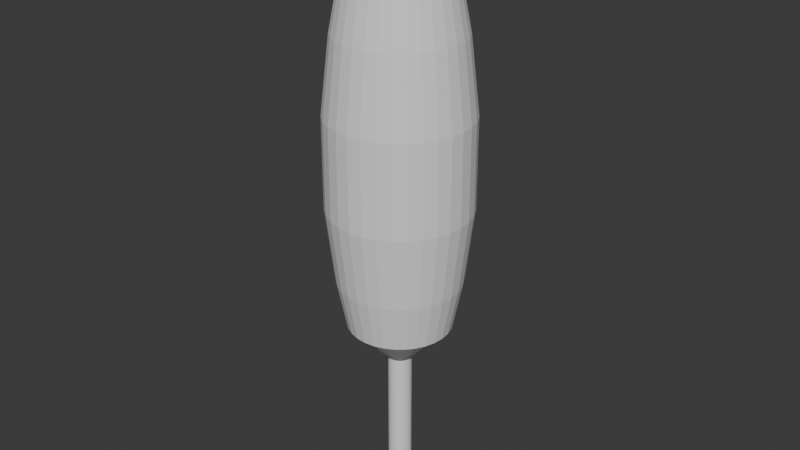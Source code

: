 # Source: dick_bat.blend  (saved by Blender 4.4.32; exported with 4.5.12 LTS)
import bpy
from mathutils import Matrix  # noqa: F401  (used for matrix-valued properties, if any)

bpy.ops.wm.read_factory_settings(use_empty=True)
scene = bpy.context.scene
scene.name = 'Scene'

# ---- collections
col_collection = bpy.data.collections.new('Collection'); scene.collection.children.link(col_collection)

# ---- world
world_world = bpy.data.worlds.new('World'); scene.world = world_world
world_world.use_nodes = True; world_world.node_tree.nodes.clear()
_N = world_world.node_tree.nodes; _L = world_world.node_tree.links
n0 = _N.new('ShaderNodeOutputWorld'); n0.name = 'World Output'; n0.location = (300, 300)
n1 = _N.new('ShaderNodeBackground'); n1.name = 'Background'; n1.location = (10, 300)
n1.inputs[0].default_value = (0.05088, 0.05088, 0.05088, 1.0)
_L.new(n1.outputs[0], n0.inputs[0])
n0.is_active_output = True
world_world.color = (0.05088, 0.05088, 0.05088)
world_world.sun_shadow_jitter_overblur = 0.0

# ---- meshes
me_cylinder = bpy.data.meshes.new('Cylinder')
me_cylinder.from_pydata([(9.867e-09, 0.185, -0.185), (-2.156e-08, 0.8153, 2.928), (0.03609, 0.1815, -0.185), (0.1591, 0.7996, 2.928), (0.0708, 0.1709, -0.185), (0.312, 0.7532, 2.928), (0.1028, 0.1538, -0.185), (0.4529, 0.6779, 2.928), (0.1308, 0.1308, -0.185), (0.5765, 0.5765, 2.928), (0.1538, 0.1028, -0.185), (0.6779, 0.4529, 2.928), (0.1709, 0.0708, -0.185), (0.7532, 0.312, 2.928), (0.1815, 0.03609, -0.185), (0.7996, 0.1591, 2.928), (0.185, 1.518e-09, -0.185), (0.8153, 6.689e-09, 2.928), (0.1815, -0.03609, -0.185), (0.7996, -0.1591, 2.928), (0.1709, -0.0708, -0.185), (0.7532, -0.312, 2.928), (0.1538, -0.1028, -0.185), (0.6779, -0.4529, 2.928), (0.1308, -0.1308, -0.185), (0.5765, -0.5765, 2.928), (0.1028, -0.1538, -0.185), (0.4529, -0.6779, 2.928), (0.0708, -0.1709, -0.185), (0.312, -0.7532, 2.928), (0.03609, -0.1815, -0.185), (0.1591, -0.7996, 2.928), (9.867e-09, -0.185, -0.185), (-2.156e-08, -0.8153, 2.928), (-0.03609, -0.1815, -0.185), (-0.1591, -0.7996, 2.928), (-0.0708, -0.1709, -0.185), (-0.312, -0.7532, 2.928), (-0.1028, -0.1538, -0.185), (-0.4529, -0.6779, 2.928), (-0.1308, -0.1308, -0.185), (-0.5765, -0.5765, 2.928), (-0.1538, -0.1028, -0.185), (-0.6779, -0.4529, 2.928), (-0.1709, -0.0708, -0.185), (-0.7532, -0.312, 2.928), (-0.1815, -0.03609, -0.185), (-0.7996, -0.1591, 2.928), (-0.185, 1.518e-09, -0.185), (-0.8153, 6.689e-09, 2.928), (-0.1815, 0.03609, -0.185), (-0.7996, 0.1591, 2.928), (-0.1709, 0.0708, -0.185), (-0.7532, 0.312, 2.928), (-0.1538, 0.1028, -0.185), (-0.6779, 0.4529, 2.928), (-0.1308, 0.1308, -0.185), (-0.5765, 0.5765, 2.928), (-0.1028, 0.1538, -0.185), (-0.4529, 0.6779, 2.928), (-0.0708, 0.1709, -0.185), (-0.312, 0.7532, 2.928), (-0.03609, 0.1815, -0.185), (-0.1591, 0.7996, 2.928), (9.867e-09, 0.185, 0.4377), (9.867e-09, 0.185, 1.06), (9.867e-09, 0.185, 1.683), (9.867e-09, 0.185, 2.306), (0.03609, 0.1815, 2.306), (0.03609, 0.1815, 1.683), (0.03609, 0.1815, 1.06), (0.03609, 0.1815, 0.4377), (0.0708, 0.1709, 2.306), (0.0708, 0.1709, 1.683), (0.0708, 0.1709, 1.06), (0.0708, 0.1709, 0.4377), (0.1028, 0.1538, 2.306), (0.1028, 0.1538, 1.683), (0.1028, 0.1538, 1.06), (0.1028, 0.1538, 0.4377), (0.1308, 0.1308, 2.306), (0.1308, 0.1308, 1.683), (0.1308, 0.1308, 1.06), (0.1308, 0.1308, 0.4377), (0.1538, 0.1028, 2.306), (0.1538, 0.1028, 1.683), (0.1538, 0.1028, 1.06), (0.1538, 0.1028, 0.4377), (0.1709, 0.0708, 2.306), (0.1709, 0.0708, 1.683), (0.1709, 0.0708, 1.06), (0.1709, 0.0708, 0.4377), (0.1815, 0.03609, 2.306), (0.1815, 0.03609, 1.683), (0.1815, 0.03609, 1.06), (0.1815, 0.03609, 0.4377), (0.185, 1.518e-09, 2.306), (0.185, 1.518e-09, 1.683), (0.185, 1.518e-09, 1.06), (0.185, 1.518e-09, 0.4377), (0.1815, -0.03609, 2.306), (0.1815, -0.03609, 1.683), (0.1815, -0.03609, 1.06), (0.1815, -0.03609, 0.4377), (0.1709, -0.0708, 2.306), (0.1709, -0.0708, 1.683), (0.1709, -0.0708, 1.06), (0.1709, -0.0708, 0.4377), (0.1538, -0.1028, 2.306), (0.1538, -0.1028, 1.683), (0.1538, -0.1028, 1.06), (0.1538, -0.1028, 0.4377), (0.1308, -0.1308, 2.306), (0.1308, -0.1308, 1.683), (0.1308, -0.1308, 1.06), (0.1308, -0.1308, 0.4377), (0.1028, -0.1538, 2.306), (0.1028, -0.1538, 1.683), (0.1028, -0.1538, 1.06), (0.1028, -0.1538, 0.4377), (0.0708, -0.1709, 2.306), (0.0708, -0.1709, 1.683), (0.0708, -0.1709, 1.06), (0.0708, -0.1709, 0.4377), (0.03609, -0.1815, 2.306), (0.03609, -0.1815, 1.683), (0.03609, -0.1815, 1.06), (0.03609, -0.1815, 0.4377), (9.867e-09, -0.185, 2.306), (9.867e-09, -0.185, 1.683), (9.867e-09, -0.185, 1.06), (9.867e-09, -0.185, 0.4377), (-0.03609, -0.1815, 2.306), (-0.03609, -0.1815, 1.683), (-0.03609, -0.1815, 1.06), (-0.03609, -0.1815, 0.4377), (-0.0708, -0.1709, 2.306), (-0.0708, -0.1709, 1.683), (-0.0708, -0.1709, 1.06), (-0.0708, -0.1709, 0.4377), (-0.1028, -0.1538, 2.306), (-0.1028, -0.1538, 1.683), (-0.1028, -0.1538, 1.06), (-0.1028, -0.1538, 0.4377), (-0.1308, -0.1308, 2.306), (-0.1308, -0.1308, 1.683), (-0.1308, -0.1308, 1.06), (-0.1308, -0.1308, 0.4377), (-0.1538, -0.1028, 2.306), (-0.1538, -0.1028, 1.683), (-0.1538, -0.1028, 1.06), (-0.1538, -0.1028, 0.4377), (-0.1709, -0.0708, 2.306), (-0.1709, -0.0708, 1.683), (-0.1709, -0.0708, 1.06), (-0.1709, -0.0708, 0.4377), (-0.1815, -0.03609, 2.306), (-0.1815, -0.03609, 1.683), (-0.1815, -0.03609, 1.06), (-0.1815, -0.03609, 0.4377), (-0.185, 1.518e-09, 2.306), (-0.185, 1.518e-09, 1.683), (-0.185, 1.518e-09, 1.06), (-0.185, 1.518e-09, 0.4377), (-0.1815, 0.03609, 2.306), (-0.1815, 0.03609, 1.683), (-0.1815, 0.03609, 1.06), (-0.1815, 0.03609, 0.4377), (-0.1709, 0.0708, 2.306), (-0.1709, 0.0708, 1.683), (-0.1709, 0.0708, 1.06), (-0.1709, 0.0708, 0.4377), (-0.1538, 0.1028, 2.306), (-0.1538, 0.1028, 1.683), (-0.1538, 0.1028, 1.06), (-0.1538, 0.1028, 0.4377), (-0.1308, 0.1308, 2.306), (-0.1308, 0.1308, 1.683), (-0.1308, 0.1308, 1.06), (-0.1308, 0.1308, 0.4377), (-0.1028, 0.1538, 2.306), (-0.1028, 0.1538, 1.683), (-0.1028, 0.1538, 1.06), (-0.1028, 0.1538, 0.4377), (-0.0708, 0.1709, 2.306), (-0.0708, 0.1709, 1.683), (-0.0708, 0.1709, 1.06), (-0.0708, 0.1709, 0.4377), (-0.03609, 0.1815, 2.306), (-0.03609, 0.1815, 1.683), (-0.03609, 0.1815, 1.06), (-0.03609, 0.1815, 0.4377), (4.056e-07, 0.5587, 9.309), (0.109, 0.548, 9.309), (0.2138, 0.5162, 9.309), (0.3104, 0.4646, 9.309), (0.3951, 0.3951, 9.309), (0.4646, 0.3104, 9.309), (0.5162, 0.2138, 9.309), (0.548, 0.109, 9.309), (0.5587, 6.929e-09, 9.309), (0.548, -0.109, 9.309), (0.5162, -0.2138, 9.309), (0.4646, -0.3104, 9.309), (0.3951, -0.3951, 9.309), (0.3104, -0.4646, 9.309), (0.2138, -0.5162, 9.309), (0.109, -0.548, 9.309), (4.056e-07, -0.5587, 9.309), (-0.109, -0.548, 9.309), (-0.2138, -0.5162, 9.309), (-0.3104, -0.4646, 9.309), (-0.3951, -0.3951, 9.309), (-0.4646, -0.3104, 9.309), (-0.5162, -0.2138, 9.309), (-0.548, -0.109, 9.309), (-0.5587, 6.929e-09, 9.309), (-0.548, 0.109, 9.309), (-0.5162, 0.2138, 9.309), (-0.4646, 0.3104, 9.309), (-0.3951, 0.3951, 9.309), (-0.3104, 0.4646, 9.309), (-0.2138, 0.5162, 9.309), (-0.109, 0.548, 9.309), (0.3698, 0.8928, 3.696), (0.422, 1.019, 4.868), (0.422, 1.019, 6.306), (0.3698, 0.8928, 7.477), (0.312, 0.7532, 8.245), (0.4529, 0.6779, 8.245), (0.5369, 0.8035, 7.477), (0.6127, 0.9169, 6.306), (0.6127, 0.9169, 4.868), (0.5369, 0.8035, 3.696), (0.8035, -0.5369, 3.696), (0.9169, -0.6127, 4.868), (0.9169, -0.6127, 6.306), (0.8035, -0.5369, 7.477), (0.6779, -0.4529, 8.245), (0.5765, -0.5765, 8.245), (0.6833, -0.6833, 7.477), (0.7798, -0.7798, 6.306), (0.7798, -0.7798, 4.868), (0.6833, -0.6833, 3.696), (-0.6833, -0.6833, 3.696), (-0.7798, -0.7798, 4.868), (-0.7798, -0.7798, 6.306), (-0.6833, -0.6833, 7.477), (-0.5765, -0.5765, 8.245), (-0.6779, -0.4529, 8.245), (-0.8035, -0.5369, 7.477), (-0.9169, -0.6127, 6.306), (-0.9169, -0.6127, 4.868), (-0.8035, -0.5369, 3.696), (-0.5369, 0.8035, 3.696), (-0.6127, 0.9169, 4.868), (-0.6126, 0.9169, 6.306), (-0.5369, 0.8035, 7.477), (-0.4529, 0.6779, 8.245), (-0.312, 0.7532, 8.245), (-0.3698, 0.8928, 7.477), (-0.422, 1.019, 6.306), (-0.422, 1.019, 4.868), (-0.3698, 0.8928, 3.696), (0.9478, 0.1885, 3.696), (1.082, 0.2151, 4.868), (1.082, 0.2151, 6.306), (0.9478, 0.1885, 7.477), (0.7996, 0.1591, 8.245), (0.8153, 6.689e-09, 8.245), (0.9664, 7.373e-09, 7.477), (1.103, 8.381e-09, 6.306), (1.103, 8.381e-09, 4.868), (0.9664, 7.373e-09, 3.696), (1.665e-08, -0.9664, 3.696), (8.319e-08, -1.103, 4.868), (1.762e-07, -1.103, 6.306), (2.611e-07, -0.9664, 7.477), (3.221e-07, -0.8153, 8.245), (-0.1591, -0.7996, 8.245), (-0.1885, -0.9478, 7.477), (-0.2151, -1.082, 6.306), (-0.2151, -1.082, 4.868), (-0.1885, -0.9478, 3.696), (-0.9478, 0.1885, 3.696), (-1.082, 0.2151, 4.868), (-1.082, 0.2151, 6.306), (-0.9478, 0.1885, 7.477), (-0.7996, 0.1591, 8.245), (-0.7532, 0.312, 8.245), (-0.8928, 0.3698, 7.477), (-1.019, 0.422, 6.306), (-1.019, 0.422, 4.868), (-0.8928, 0.3698, 3.696), (0.5765, 0.5765, 8.245), (0.6833, 0.6833, 7.477), (0.7798, 0.7798, 6.306), (0.7798, 0.7798, 4.868), (0.6833, 0.6833, 3.696), (0.4529, -0.6779, 8.245), (0.5369, -0.8035, 7.477), (0.6127, -0.9169, 6.306), (0.6127, -0.9169, 4.868), (0.5369, -0.8035, 3.696), (-0.7532, -0.312, 8.245), (-0.8928, -0.3698, 7.477), (-1.019, -0.422, 6.306), (-1.019, -0.422, 4.868), (-0.8928, -0.3698, 3.696), (-0.1591, 0.7996, 8.245), (-0.1885, 0.9478, 7.477), (-0.2151, 1.082, 6.306), (-0.2151, 1.082, 4.868), (-0.1885, 0.9478, 3.696), (0.7996, -0.1591, 8.245), (0.9478, -0.1885, 7.477), (1.082, -0.2151, 6.306), (1.082, -0.2151, 4.868), (0.9478, -0.1885, 3.696), (-0.312, -0.7532, 8.245), (-0.3698, -0.8928, 7.477), (-0.422, -1.019, 6.306), (-0.422, -1.019, 4.868), (-0.3698, -0.8928, 3.696), (-0.6779, 0.4529, 8.245), (-0.8035, 0.5369, 7.477), (-0.9169, 0.6127, 6.306), (-0.9169, 0.6127, 4.868), (-0.8035, 0.5369, 3.696), (0.6779, 0.4529, 8.245), (0.8035, 0.5369, 7.477), (0.9169, 0.6127, 6.306), (0.9169, 0.6127, 4.868), (0.8035, 0.5369, 3.696), (0.312, -0.7532, 8.245), (0.3698, -0.8928, 7.477), (0.422, -1.019, 6.306), (0.422, -1.019, 4.868), (0.3698, -0.8928, 3.696), (-0.7996, -0.1591, 8.245), (-0.9478, -0.1885, 7.477), (-1.082, -0.2151, 6.306), (-1.082, -0.2151, 4.868), (-0.9478, -0.1885, 3.696), (1.665e-08, 0.9664, 3.696), (8.319e-08, 1.103, 4.868), (1.762e-07, 1.103, 6.306), (2.611e-07, 0.9664, 7.477), (3.221e-07, 0.8153, 8.245), (0.1591, 0.7996, 8.245), (0.1885, 0.9478, 7.477), (0.2151, 1.082, 6.306), (0.2151, 1.082, 4.868), (0.1885, 0.9478, 3.696), (0.7532, -0.312, 8.245), (0.8928, -0.3698, 7.477), (1.019, -0.422, 6.306), (1.019, -0.422, 4.868), (0.8928, -0.3698, 3.696), (-0.4529, -0.6779, 8.245), (-0.5369, -0.8035, 7.477), (-0.6126, -0.9169, 6.306), (-0.6127, -0.9169, 4.868), (-0.5369, -0.8035, 3.696), (-0.5765, 0.5765, 8.245), (-0.6833, 0.6833, 7.477), (-0.7798, 0.7798, 6.306), (-0.7798, 0.7798, 4.868), (-0.6833, 0.6833, 3.696), (0.7532, 0.312, 8.245), (0.8928, 0.3698, 7.477), (1.019, 0.422, 6.306), (1.019, 0.422, 4.868), (0.8928, 0.3698, 3.696), (0.1591, -0.7996, 8.245), (0.1885, -0.9478, 7.477), (0.2151, -1.082, 6.306), (0.2151, -1.082, 4.868), (0.1885, -0.9478, 3.696), (-0.8153, 6.689e-09, 8.245), (-0.9664, 7.373e-09, 7.477), (-1.103, 8.381e-09, 6.306), (-1.103, 8.381e-09, 4.868), (-0.9664, 7.373e-09, 3.696)], [], [(67, 1, 3, 68), (68, 3, 5, 72), (72, 5, 7, 76), (76, 7, 9, 80), (80, 9, 11, 84), (84, 11, 13, 88), (88, 13, 15, 92), (92, 15, 17, 96), (96, 17, 19, 100), (100, 19, 21, 104), (104, 21, 23, 108), (108, 23, 25, 112), (112, 25, 27, 116), (116, 27, 29, 120), (120, 29, 31, 124), (124, 31, 33, 128), (128, 33, 35, 132), (132, 35, 37, 136), (136, 37, 39, 140), (140, 39, 41, 144), (144, 41, 43, 148), (148, 43, 45, 152), (152, 45, 47, 156), (156, 47, 49, 160), (160, 49, 51, 164), (164, 51, 53, 168), (168, 53, 55, 172), (172, 55, 57, 176), (176, 57, 59, 180), (180, 59, 61, 184), (229, 228, 194, 195), (184, 61, 63, 188), (188, 63, 1, 67), (0, 2, 4, 6, 8, 10, 12, 14, 16, 18, 20, 22, 24, 26, 28, 30, 32, 34, 36, 38, 40, 42, 44, 46, 48, 50, 52, 54, 56, 58, 60, 62), (62, 191, 64, 0), (191, 190, 65, 64), (190, 189, 66, 65), (189, 188, 67, 66), (60, 187, 191, 62), (187, 186, 190, 191), (186, 185, 189, 190), (185, 184, 188, 189), (58, 183, 187, 60), (183, 182, 186, 187), (182, 181, 185, 186), (181, 180, 184, 185), (56, 179, 183, 58), (179, 178, 182, 183), (178, 177, 181, 182), (177, 176, 180, 181), (54, 175, 179, 56), (175, 174, 178, 179), (174, 173, 177, 178), (173, 172, 176, 177), (52, 171, 175, 54), (171, 170, 174, 175), (170, 169, 173, 174), (169, 168, 172, 173), (50, 167, 171, 52), (167, 166, 170, 171), (166, 165, 169, 170), (165, 164, 168, 169), (48, 163, 167, 50), (163, 162, 166, 167), (162, 161, 165, 166), (161, 160, 164, 165), (46, 159, 163, 48), (159, 158, 162, 163), (158, 157, 161, 162), (157, 156, 160, 161), (44, 155, 159, 46), (155, 154, 158, 159), (154, 153, 157, 158), (153, 152, 156, 157), (42, 151, 155, 44), (151, 150, 154, 155), (150, 149, 153, 154), (149, 148, 152, 153), (40, 147, 151, 42), (147, 146, 150, 151), (146, 145, 149, 150), (145, 144, 148, 149), (38, 143, 147, 40), (143, 142, 146, 147), (142, 141, 145, 146), (141, 140, 144, 145), (36, 139, 143, 38), (139, 138, 142, 143), (138, 137, 141, 142), (137, 136, 140, 141), (34, 135, 139, 36), (135, 134, 138, 139), (134, 133, 137, 138), (133, 132, 136, 137), (32, 131, 135, 34), (131, 130, 134, 135), (130, 129, 133, 134), (129, 128, 132, 133), (30, 127, 131, 32), (127, 126, 130, 131), (126, 125, 129, 130), (125, 124, 128, 129), (28, 123, 127, 30), (123, 122, 126, 127), (122, 121, 125, 126), (121, 120, 124, 125), (26, 119, 123, 28), (119, 118, 122, 123), (118, 117, 121, 122), (117, 116, 120, 121), (24, 115, 119, 26), (115, 114, 118, 119), (114, 113, 117, 118), (113, 112, 116, 117), (22, 111, 115, 24), (111, 110, 114, 115), (110, 109, 113, 114), (109, 108, 112, 113), (20, 107, 111, 22), (107, 106, 110, 111), (106, 105, 109, 110), (105, 104, 108, 109), (18, 103, 107, 20), (103, 102, 106, 107), (102, 101, 105, 106), (101, 100, 104, 105), (16, 99, 103, 18), (99, 98, 102, 103), (98, 97, 101, 102), (97, 96, 100, 101), (14, 95, 99, 16), (95, 94, 98, 99), (94, 93, 97, 98), (93, 92, 96, 97), (12, 91, 95, 14), (91, 90, 94, 95), (90, 89, 93, 94), (89, 88, 92, 93), (10, 87, 91, 12), (87, 86, 90, 91), (86, 85, 89, 90), (85, 84, 88, 89), (8, 83, 87, 10), (83, 82, 86, 87), (82, 81, 85, 86), (81, 80, 84, 85), (6, 79, 83, 8), (79, 78, 82, 83), (78, 77, 81, 82), (77, 76, 80, 81), (4, 75, 79, 6), (75, 74, 78, 79), (74, 73, 77, 78), (73, 72, 76, 77), (2, 71, 75, 4), (71, 70, 74, 75), (70, 69, 73, 74), (69, 68, 72, 73), (0, 64, 71, 2), (64, 65, 70, 71), (65, 66, 69, 70), (66, 67, 68, 69), (193, 192, 223, 222, 221, 220, 219, 218, 217, 216, 215, 214, 213, 212, 211, 210, 209, 208, 207, 206, 205, 204, 203, 202, 201, 200, 199, 198, 197, 196, 195, 194), (239, 238, 203, 204), (249, 248, 212, 213), (259, 258, 221, 222), (269, 268, 199, 200), (279, 278, 208, 209), (289, 288, 217, 218), (294, 229, 195, 196), (299, 239, 204, 205), (304, 249, 213, 214), (309, 259, 222, 223), (314, 269, 200, 201), (319, 279, 209, 210), (324, 289, 218, 219), (329, 294, 196, 197), (334, 299, 205, 206), (339, 304, 214, 215), (349, 348, 192, 193), (348, 309, 223, 192), (354, 314, 201, 202), (359, 319, 210, 211), (364, 324, 219, 220), (369, 329, 197, 198), (374, 334, 206, 207), (379, 339, 215, 216), (228, 349, 193, 194), (238, 354, 202, 203), (248, 359, 211, 212), (258, 364, 220, 221), (268, 369, 198, 199), (278, 374, 207, 208), (288, 379, 216, 217), (51, 49, 383, 284), (284, 383, 382, 285), (285, 382, 381, 286), (286, 381, 380, 287), (287, 380, 379, 288), (33, 31, 378, 274), (274, 378, 377, 275), (275, 377, 376, 276), (276, 376, 375, 277), (277, 375, 374, 278), (15, 13, 373, 264), (264, 373, 372, 265), (265, 372, 371, 266), (266, 371, 370, 267), (267, 370, 369, 268), (59, 57, 368, 254), (254, 368, 367, 255), (255, 367, 366, 256), (256, 366, 365, 257), (257, 365, 364, 258), (41, 39, 363, 244), (244, 363, 362, 245), (245, 362, 361, 246), (246, 361, 360, 247), (247, 360, 359, 248), (23, 21, 358, 234), (234, 358, 357, 235), (235, 357, 356, 236), (236, 356, 355, 237), (237, 355, 354, 238), (5, 3, 353, 224), (224, 353, 352, 225), (225, 352, 351, 226), (226, 351, 350, 227), (227, 350, 349, 228), (49, 47, 343, 383), (383, 343, 342, 382), (382, 342, 341, 381), (381, 341, 340, 380), (380, 340, 339, 379), (31, 29, 338, 378), (378, 338, 337, 377), (377, 337, 336, 376), (376, 336, 335, 375), (375, 335, 334, 374), (13, 11, 333, 373), (373, 333, 332, 372), (372, 332, 331, 371), (371, 331, 330, 370), (370, 330, 329, 369), (57, 55, 328, 368), (368, 328, 327, 367), (367, 327, 326, 366), (366, 326, 325, 365), (365, 325, 324, 364), (39, 37, 323, 363), (363, 323, 322, 362), (362, 322, 321, 361), (361, 321, 320, 360), (360, 320, 319, 359), (21, 19, 318, 358), (358, 318, 317, 357), (357, 317, 316, 356), (356, 316, 315, 355), (355, 315, 314, 354), (1, 63, 313, 344), (344, 313, 312, 345), (345, 312, 311, 346), (346, 311, 310, 347), (347, 310, 309, 348), (3, 1, 344, 353), (353, 344, 345, 352), (352, 345, 346, 351), (351, 346, 347, 350), (350, 347, 348, 349), (47, 45, 308, 343), (343, 308, 307, 342), (342, 307, 306, 341), (341, 306, 305, 340), (340, 305, 304, 339), (29, 27, 303, 338), (338, 303, 302, 337), (337, 302, 301, 336), (336, 301, 300, 335), (335, 300, 299, 334), (11, 9, 298, 333), (333, 298, 297, 332), (332, 297, 296, 331), (331, 296, 295, 330), (330, 295, 294, 329), (55, 53, 293, 328), (328, 293, 292, 327), (327, 292, 291, 326), (326, 291, 290, 325), (325, 290, 289, 324), (37, 35, 283, 323), (323, 283, 282, 322), (322, 282, 281, 321), (321, 281, 280, 320), (320, 280, 279, 319), (19, 17, 273, 318), (318, 273, 272, 317), (317, 272, 271, 316), (316, 271, 270, 315), (315, 270, 269, 314), (63, 61, 263, 313), (313, 263, 262, 312), (312, 262, 261, 311), (311, 261, 260, 310), (310, 260, 259, 309), (45, 43, 253, 308), (308, 253, 252, 307), (307, 252, 251, 306), (306, 251, 250, 305), (305, 250, 249, 304), (27, 25, 243, 303), (303, 243, 242, 302), (302, 242, 241, 301), (301, 241, 240, 300), (300, 240, 239, 299), (9, 7, 233, 298), (298, 233, 232, 297), (297, 232, 231, 296), (296, 231, 230, 295), (295, 230, 229, 294), (53, 51, 284, 293), (293, 284, 285, 292), (292, 285, 286, 291), (291, 286, 287, 290), (290, 287, 288, 289), (35, 33, 274, 283), (283, 274, 275, 282), (282, 275, 276, 281), (281, 276, 277, 280), (280, 277, 278, 279), (17, 15, 264, 273), (273, 264, 265, 272), (272, 265, 266, 271), (271, 266, 267, 270), (270, 267, 268, 269), (61, 59, 254, 263), (263, 254, 255, 262), (262, 255, 256, 261), (261, 256, 257, 260), (260, 257, 258, 259), (43, 41, 244, 253), (253, 244, 245, 252), (252, 245, 246, 251), (251, 246, 247, 250), (250, 247, 248, 249), (25, 23, 234, 243), (243, 234, 235, 242), (242, 235, 236, 241), (241, 236, 237, 240), (240, 237, 238, 239), (7, 5, 224, 233), (233, 224, 225, 232), (232, 225, 226, 231), (231, 226, 227, 230), (230, 227, 228, 229)])
_uv = me_cylinder.uv_layers.new(name='UVMap')
_uv.uv.foreach_set('vector', [1.0, 0.9, 1.0, 1.0, 0.9688, 1.0, 0.9688, 0.9, 0.9688, 0.9, 0.9688, 1.0, 0.9375, 1.0, 0.9375, 0.9, 0.9375, 0.9, 0.9375, 1.0, 0.9062, 1.0, 0.9062, 0.9, 0.9062, 0.9, 0.9062, 1.0, 0.875, 1.0, 0.875, 0.9, 0.875, 0.9, 0.875, 1.0, 0.8438, 1.0, 0.8438, 0.9, 0.8438, 0.9, 0.8438, 1.0, 0.8125, 1.0, 0.8125, 0.9, 0.8125, 0.9, 0.8125, 1.0, 0.7812, 1.0, 0.7812, 0.9, 0.7812, 0.9, 0.7812, 1.0, 0.75, 1.0, 0.75, 0.9, 0.75, 0.9, 0.75, 1.0, 0.7188, 1.0, 0.7188, 0.9, 0.7188, 0.9, 0.7188, 1.0, 0.6875, 1.0, 0.6875, 0.9, 0.6875, 0.9, 0.6875, 1.0, 0.6562, 1.0, 0.6563, 0.9, 0.6563, 0.9, 0.6562, 1.0, 0.625, 1.0, 0.625, 0.9, 0.625, 0.9, 0.625, 1.0, 0.5938, 1.0, 0.5938, 0.9, 0.5938, 0.9, 0.5938, 1.0, 0.5625, 1.0, 0.5625, 0.9, 0.5625, 0.9, 0.5625, 1.0, 0.5312, 1.0, 0.5312, 0.9, 0.5312, 0.9, 0.5312, 1.0, 0.5, 1.0, 0.5, 0.9, 0.5, 0.9, 0.5, 1.0, 0.4688, 1.0, 0.4688, 0.9, 0.4688, 0.9, 0.4688, 1.0, 0.4375, 1.0, 0.4375, 0.9, 0.4375, 0.9, 0.4375, 1.0, 0.4062, 1.0, 0.4063, 0.9, 0.4063, 0.9, 0.4062, 1.0, 0.375, 1.0, 0.375, 0.9, 0.375, 0.9, 0.375, 1.0, 0.3438, 1.0, 0.3438, 0.9, 0.3438, 0.9, 0.3438, 1.0, 0.3125, 1.0, 0.3125, 0.9, 0.3125, 0.9, 0.3125, 1.0, 0.2812, 1.0, 0.2812, 0.9, 0.2812, 0.9, 0.2812, 1.0, 0.25, 1.0, 0.25, 0.9, 0.25, 0.9, 0.25, 1.0, 0.2188, 1.0, 0.2188, 0.9, 0.2188, 0.9, 0.2188, 1.0, 0.1875, 1.0, 0.1875, 0.9, 0.1875, 0.9, 0.1875, 1.0, 0.1562, 1.0, 0.1562, 0.9, 0.1562, 0.9, 0.1562, 1.0, 0.125, 1.0, 0.125, 0.9, 0.125, 0.9, 0.125, 1.0, 0.09375, 1.0, 0.09375, 0.9, 0.09375, 0.9, 0.09375, 1.0, 0.0625, 1.0, 0.0625, 0.9, 0.9062, 1.0, 0.9375, 1.0, 0.9375, 1.0, 0.9062, 1.0, 0.0625, 0.9, 0.0625, 1.0, 0.03125, 1.0, 0.03125, 0.9, 0.03125, 0.9, 0.03125, 1.0, 0.0, 1.0, 0.0, 0.9, 0.75, 0.49, 0.7968, 0.4854, 0.8418, 0.4717, 0.8833, 0.4496, 0.9197, 0.4197, 0.9496, 0.3833, 0.9717, 0.3418, 0.9854, 0.2968, 0.99, 0.25, 0.9854, 0.2032, 0.9717, 0.1582, 0.9496, 0.1167, 0.9197, 0.08029, 0.8833, 0.05045, 0.8418, 0.02827, 0.7968, 0.01461, 0.75, 0.01, 0.7032, 0.01461, 0.6582, 0.02827, 0.6167, 0.05045, 0.5803, 0.08029, 0.5504, 0.1167, 0.5283, 0.1582, 0.5146, 0.2032, 0.51, 0.25, 0.5146, 0.2968, 0.5283, 0.3418, 0.5504, 0.3833, 0.5803, 0.4197, 0.6167, 0.4496, 0.6582, 0.4717, 0.7032, 0.4854, 0.03125, 0.5, 0.03125, 0.6, 0.0, 0.6, 0.0, 0.5, 0.03125, 0.6, 0.03125, 0.7, 0.0, 0.7, 0.0, 0.6, 0.03125, 0.7, 0.03125, 0.8, 0.0, 0.8, 0.0, 0.7, 0.03125, 0.8, 0.03125, 0.9, 0.0, 0.9, 0.0, 0.8, 0.0625, 0.5, 0.0625, 0.6, 0.03125, 0.6, 0.03125, 0.5, 0.0625, 0.6, 0.0625, 0.7, 0.03125, 0.7, 0.03125, 0.6, 0.0625, 0.7, 0.0625, 0.8, 0.03125, 0.8, 0.03125, 0.7, 0.0625, 0.8, 0.0625, 0.9, 0.03125, 0.9, 0.03125, 0.8, 0.09375, 0.5, 0.09375, 0.6, 0.0625, 0.6, 0.0625, 0.5, 0.09375, 0.6, 0.09375, 0.7, 0.0625, 0.7, 0.0625, 0.6, 0.09375, 0.7, 0.09375, 0.8, 0.0625, 0.8, 0.0625, 0.7, 0.09375, 0.8, 0.09375, 0.9, 0.0625, 0.9, 0.0625, 0.8, 0.125, 0.5, 0.125, 0.6, 0.09375, 0.6, 0.09375, 0.5, 0.125, 0.6, 0.125, 0.7, 0.09375, 0.7, 0.09375, 0.6, 0.125, 0.7, 0.125, 0.8, 0.09375, 0.8, 0.09375, 0.7, 0.125, 0.8, 0.125, 0.9, 0.09375, 0.9, 0.09375, 0.8, 0.1562, 0.5, 0.1562, 0.6, 0.125, 0.6, 0.125, 0.5, 0.1562, 0.6, 0.1562, 0.7, 0.125, 0.7, 0.125, 0.6, 0.1562, 0.7, 0.1562, 0.8, 0.125, 0.8, 0.125, 0.7, 0.1562, 0.8, 0.1562, 0.9, 0.125, 0.9, 0.125, 0.8, 0.1875, 0.5, 0.1875, 0.6, 0.1562, 0.6, 0.1562, 0.5, 0.1875, 0.6, 0.1875, 0.7, 0.1562, 0.7, 0.1562, 0.6, 0.1875, 0.7, 0.1875, 0.8, 0.1562, 0.8, 0.1562, 0.7, 0.1875, 0.8, 0.1875, 0.9, 0.1562, 0.9, 0.1562, 0.8, 0.2188, 0.5, 0.2188, 0.6, 0.1875, 0.6, 0.1875, 0.5, 0.2188, 0.6, 0.2188, 0.7, 0.1875, 0.7, 0.1875, 0.6, 0.2188, 0.7, 0.2188, 0.8, 0.1875, 0.8, 0.1875, 0.7, 0.2188, 0.8, 0.2188, 0.9, 0.1875, 0.9, 0.1875, 0.8, 0.25, 0.5, 0.25, 0.6, 0.2188, 0.6, 0.2188, 0.5, 0.25, 0.6, 0.25, 0.7, 0.2188, 0.7, 0.2188, 0.6, 0.25, 0.7, 0.25, 0.8, 0.2188, 0.8, 0.2188, 0.7, 0.25, 0.8, 0.25, 0.9, 0.2188, 0.9, 0.2188, 0.8, 0.2812, 0.5, 0.2812, 0.6, 0.25, 0.6, 0.25, 0.5, 0.2812, 0.6, 0.2812, 0.7, 0.25, 0.7, 0.25, 0.6, 0.2812, 0.7, 0.2812, 0.8, 0.25, 0.8, 0.25, 0.7, 0.2812, 0.8, 0.2812, 0.9, 0.25, 0.9, 0.25, 0.8, 0.3125, 0.5, 0.3125, 0.6, 0.2812, 0.6, 0.2812, 0.5, 0.3125, 0.6, 0.3125, 0.7, 0.2812, 0.7, 0.2812, 0.6, 0.3125, 0.7, 0.3125, 0.8, 0.2812, 0.8, 0.2812, 0.7, 0.3125, 0.8, 0.3125, 0.9, 0.2812, 0.9, 0.2812, 0.8, 0.3438, 0.5, 0.3438, 0.6, 0.3125, 0.6, 0.3125, 0.5, 0.3438, 0.6, 0.3438, 0.7, 0.3125, 0.7, 0.3125, 0.6, 0.3438, 0.7, 0.3438, 0.8, 0.3125, 0.8, 0.3125, 0.7, 0.3438, 0.8, 0.3438, 0.9, 0.3125, 0.9, 0.3125, 0.8, 0.375, 0.5, 0.375, 0.6, 0.3438, 0.6, 0.3438, 0.5, 0.375, 0.6, 0.375, 0.7, 0.3438, 0.7, 0.3438, 0.6, 0.375, 0.7, 0.375, 0.8, 0.3438, 0.8, 0.3438, 0.7, 0.375, 0.8, 0.375, 0.9, 0.3438, 0.9, 0.3438, 0.8, 0.4062, 0.5, 0.4062, 0.6, 0.375, 0.6, 0.375, 0.5, 0.4062, 0.6, 0.4062, 0.7, 0.375, 0.7, 0.375, 0.6, 0.4062, 0.7, 0.4063, 0.8, 0.375, 0.8, 0.375, 0.7, 0.4063, 0.8, 0.4063, 0.9, 0.375, 0.9, 0.375, 0.8, 0.4375, 0.5, 0.4375, 0.6, 0.4062, 0.6, 0.4062, 0.5, 0.4375, 0.6, 0.4375, 0.7, 0.4062, 0.7, 0.4062, 0.6, 0.4375, 0.7, 0.4375, 0.8, 0.4063, 0.8, 0.4062, 0.7, 0.4375, 0.8, 0.4375, 0.9, 0.4063, 0.9, 0.4063, 0.8, 0.4688, 0.5, 0.4688, 0.6, 0.4375, 0.6, 0.4375, 0.5, 0.4688, 0.6, 0.4687, 0.7, 0.4375, 0.7, 0.4375, 0.6, 0.4687, 0.7, 0.4688, 0.8, 0.4375, 0.8, 0.4375, 0.7, 0.4688, 0.8, 0.4688, 0.9, 0.4375, 0.9, 0.4375, 0.8, 0.5, 0.5, 0.5, 0.6, 0.4688, 0.6, 0.4688, 0.5, 0.5, 0.6, 0.5, 0.7, 0.4687, 0.7, 0.4688, 0.6, 0.5, 0.7, 0.5, 0.8, 0.4688, 0.8, 0.4687, 0.7, 0.5, 0.8, 0.5, 0.9, 0.4688, 0.9, 0.4688, 0.8, 0.5312, 0.5, 0.5312, 0.6, 0.5, 0.6, 0.5, 0.5, 0.5312, 0.6, 0.5312, 0.7, 0.5, 0.7, 0.5, 0.6, 0.5312, 0.7, 0.5312, 0.8, 0.5, 0.8, 0.5, 0.7, 0.5312, 0.8, 0.5312, 0.9, 0.5, 0.9, 0.5, 0.8, 0.5625, 0.5, 0.5625, 0.6, 0.5312, 0.6, 0.5312, 0.5, 0.5625, 0.6, 0.5625, 0.7, 0.5312, 0.7, 0.5312, 0.6, 0.5625, 0.7, 0.5625, 0.8, 0.5312, 0.8, 0.5312, 0.7, 0.5625, 0.8, 0.5625, 0.9, 0.5312, 0.9, 0.5312, 0.8, 0.5938, 0.5, 0.5938, 0.6, 0.5625, 0.6, 0.5625, 0.5, 0.5938, 0.6, 0.5938, 0.7, 0.5625, 0.7, 0.5625, 0.6, 0.5938, 0.7, 0.5938, 0.8, 0.5625, 0.8, 0.5625, 0.7, 0.5938, 0.8, 0.5938, 0.9, 0.5625, 0.9, 0.5625, 0.8, 0.625, 0.5, 0.625, 0.6, 0.5938, 0.6, 0.5938, 0.5, 0.625, 0.6, 0.625, 0.7, 0.5938, 0.7, 0.5938, 0.6, 0.625, 0.7, 0.625, 0.8, 0.5938, 0.8, 0.5938, 0.7, 0.625, 0.8, 0.625, 0.9, 0.5938, 0.9, 0.5938, 0.8, 0.6562, 0.5, 0.6562, 0.6, 0.625, 0.6, 0.625, 0.5, 0.6562, 0.6, 0.6562, 0.7, 0.625, 0.7, 0.625, 0.6, 0.6562, 0.7, 0.6563, 0.8, 0.625, 0.8, 0.625, 0.7, 0.6563, 0.8, 0.6563, 0.9, 0.625, 0.9, 0.625, 0.8, 0.6875, 0.5, 0.6875, 0.6, 0.6562, 0.6, 0.6562, 0.5, 0.6875, 0.6, 0.6875, 0.7, 0.6562, 0.7, 0.6562, 0.6, 0.6875, 0.7, 0.6875, 0.8, 0.6563, 0.8, 0.6562, 0.7, 0.6875, 0.8, 0.6875, 0.9, 0.6563, 0.9, 0.6563, 0.8, 0.7188, 0.5, 0.7188, 0.6, 0.6875, 0.6, 0.6875, 0.5, 0.7188, 0.6, 0.7188, 0.7, 0.6875, 0.7, 0.6875, 0.6, 0.7188, 0.7, 0.7188, 0.8, 0.6875, 0.8, 0.6875, 0.7, 0.7188, 0.8, 0.7188, 0.9, 0.6875, 0.9, 0.6875, 0.8, 0.75, 0.5, 0.75, 0.6, 0.7188, 0.6, 0.7188, 0.5, 0.75, 0.6, 0.75, 0.7, 0.7188, 0.7, 0.7188, 0.6, 0.75, 0.7, 0.75, 0.8, 0.7188, 0.8, 0.7188, 0.7, 0.75, 0.8, 0.75, 0.9, 0.7188, 0.9, 0.7188, 0.8, 0.7812, 0.5, 0.7812, 0.6, 0.75, 0.6, 0.75, 0.5, 0.7812, 0.6, 0.7812, 0.7, 0.75, 0.7, 0.75, 0.6, 0.7812, 0.7, 0.7812, 0.8, 0.75, 0.8, 0.75, 0.7, 0.7812, 0.8, 0.7812, 0.9, 0.75, 0.9, 0.75, 0.8, 0.8125, 0.5, 0.8125, 0.6, 0.7812, 0.6, 0.7812, 0.5, 0.8125, 0.6, 0.8125, 0.7, 0.7812, 0.7, 0.7812, 0.6, 0.8125, 0.7, 0.8125, 0.8, 0.7812, 0.8, 0.7812, 0.7, 0.8125, 0.8, 0.8125, 0.9, 0.7812, 0.9, 0.7812, 0.8, 0.8438, 0.5, 0.8438, 0.6, 0.8125, 0.6, 0.8125, 0.5, 0.8438, 0.6, 0.8437, 0.7, 0.8125, 0.7, 0.8125, 0.6, 0.8437, 0.7, 0.8438, 0.8, 0.8125, 0.8, 0.8125, 0.7, 0.8438, 0.8, 0.8438, 0.9, 0.8125, 0.9, 0.8125, 0.8, 0.875, 0.5, 0.875, 0.6, 0.8438, 0.6, 0.8438, 0.5, 0.875, 0.6, 0.875, 0.7, 0.8437, 0.7, 0.8438, 0.6, 0.875, 0.7, 0.875, 0.8, 0.8438, 0.8, 0.8437, 0.7, 0.875, 0.8, 0.875, 0.9, 0.8438, 0.9, 0.8438, 0.8, 0.9062, 0.5, 0.9062, 0.6, 0.875, 0.6, 0.875, 0.5, 0.9062, 0.6, 0.9062, 0.7, 0.875, 0.7, 0.875, 0.6, 0.9062, 0.7, 0.9062, 0.8, 0.875, 0.8, 0.875, 0.7, 0.9062, 0.8, 0.9062, 0.9, 0.875, 0.9, 0.875, 0.8, 0.9375, 0.5, 0.9375, 0.6, 0.9062, 0.6, 0.9062, 0.5, 0.9375, 0.6, 0.9375, 0.7, 0.9062, 0.7, 0.9062, 0.6, 0.9375, 0.7, 0.9375, 0.8, 0.9062, 0.8, 0.9062, 0.7, 0.9375, 0.8, 0.9375, 0.9, 0.9062, 0.9, 0.9062, 0.8, 0.9688, 0.5, 0.9688, 0.6, 0.9375, 0.6, 0.9375, 0.5, 0.9688, 0.6, 0.9688, 0.7, 0.9375, 0.7, 0.9375, 0.6, 0.9688, 0.7, 0.9688, 0.8, 0.9375, 0.8, 0.9375, 0.7, 0.9688, 0.8, 0.9688, 0.9, 0.9375, 0.9, 0.9375, 0.8, 1.0, 0.5, 1.0, 0.6, 0.9688, 0.6, 0.9688, 0.5, 1.0, 0.6, 1.0, 0.7, 0.9688, 0.7, 0.9688, 0.6, 1.0, 0.7, 1.0, 0.8, 0.9688, 0.8, 0.9688, 0.7, 1.0, 0.8, 1.0, 0.9, 0.9688, 0.9, 0.9688, 0.8, 0.2968, 0.4854, 0.25, 0.49, 0.2032, 0.4854, 0.1582, 0.4717, 0.1167, 0.4496, 0.08029, 0.4197, 0.05045, 0.3833, 0.02827, 0.3418, 0.01461, 0.2968, 0.01, 0.25, 0.01461, 0.2032, 0.02827, 0.1582, 0.05045, 0.1167, 0.08029, 0.08029, 0.1167, 0.05045, 0.1582, 0.02827, 0.2032, 0.01461, 0.25, 0.01, 0.2968, 0.01461, 0.3418, 0.02827, 0.3833, 0.05045, 0.4197, 0.08029, 0.4496, 0.1167, 0.4717, 0.1582, 0.4854, 0.2032, 0.49, 0.25, 0.4854, 0.2968, 0.4717, 0.3418, 0.4496, 0.3833, 0.4197, 0.4197, 0.3833, 0.4496, 0.3418, 0.4717, 0.625, 1.0, 0.6562, 1.0, 0.6562, 1.0, 0.625, 1.0, 0.3437, 1.0, 0.375, 1.0, 0.375, 1.0, 0.3438, 1.0, 0.0625, 1.0, 0.09375, 1.0, 0.09375, 1.0, 0.0625, 1.0, 0.75, 1.0, 0.7812, 1.0, 0.7812, 1.0, 0.75, 1.0, 0.4688, 1.0, 0.5, 1.0, 0.5, 1.0, 0.4688, 1.0, 0.1875, 1.0, 0.2188, 1.0, 0.2188, 1.0, 0.1875, 1.0, 0.875, 1.0, 0.9062, 1.0, 0.9062, 1.0, 0.875, 1.0, 0.5938, 1.0, 0.625, 1.0, 0.625, 1.0, 0.5938, 1.0, 0.3125, 1.0, 0.3437, 1.0, 0.3438, 1.0, 0.3125, 1.0, 0.03125, 1.0, 0.0625, 1.0, 0.0625, 1.0, 0.03125, 1.0, 0.7188, 1.0, 0.75, 1.0, 0.75, 1.0, 0.7188, 1.0, 0.4375, 1.0, 0.4688, 1.0, 0.4688, 1.0, 0.4375, 1.0, 0.1562, 1.0, 0.1875, 1.0, 0.1875, 1.0, 0.1562, 1.0, 0.8438, 1.0, 0.875, 1.0, 0.875, 1.0, 0.8438, 1.0, 0.5625, 1.0, 0.5938, 1.0, 0.5938, 1.0, 0.5625, 1.0, 0.2812, 1.0, 0.3125, 1.0, 0.3125, 1.0, 0.2812, 1.0, 0.9688, 1.0, 1.0, 1.0, 1.0, 1.0, 0.9688, 1.0, 0.0, 1.0, 0.03125, 1.0, 0.03125, 1.0, 0.0, 1.0, 0.6875, 1.0, 0.7188, 1.0, 0.7188, 1.0, 0.6875, 1.0, 0.4062, 1.0, 0.4375, 1.0, 0.4375, 1.0, 0.4062, 1.0, 0.125, 1.0, 0.1562, 1.0, 0.1562, 1.0, 0.125, 1.0, 0.8125, 1.0, 0.8438, 1.0, 0.8438, 1.0, 0.8125, 1.0, 0.5312, 1.0, 0.5625, 1.0, 0.5625, 1.0, 0.5312, 1.0, 0.25, 1.0, 0.2812, 1.0, 0.2812, 1.0, 0.25, 1.0, 0.9375, 1.0, 0.9688, 1.0, 0.9688, 1.0, 0.9375, 1.0, 0.6562, 1.0, 0.6875, 1.0, 0.6875, 1.0, 0.6562, 1.0, 0.375, 1.0, 0.4062, 1.0, 0.4062, 1.0, 0.375, 1.0, 0.09375, 1.0, 0.125, 1.0, 0.125, 1.0, 0.09375, 1.0, 0.7812, 1.0, 0.8125, 1.0, 0.8125, 1.0, 0.7812, 1.0, 0.5, 1.0, 0.5312, 1.0, 0.5312, 1.0, 0.5, 1.0, 0.2188, 1.0, 0.25, 1.0, 0.25, 1.0, 0.2188, 1.0, 0.2188, 1.0, 0.25, 1.0, 0.25, 1.0, 0.2188, 1.0, 0.2188, 1.0, 0.25, 1.0, 0.25, 1.0, 0.2188, 1.0, 0.2188, 1.0, 0.25, 1.0, 0.25, 1.0, 0.2188, 1.0, 0.2188, 1.0, 0.25, 1.0, 0.25, 1.0, 0.2188, 1.0, 0.2188, 1.0, 0.25, 1.0, 0.25, 1.0, 0.2188, 1.0, 0.5, 1.0, 0.5312, 1.0, 0.5312, 1.0, 0.5, 1.0, 0.5, 1.0, 0.5312, 1.0, 0.5312, 1.0, 0.5, 1.0, 0.5, 1.0, 0.5312, 1.0, 0.5312, 1.0, 0.5, 1.0, 0.5, 1.0, 0.5312, 1.0, 0.5312, 1.0, 0.5, 1.0, 0.5, 1.0, 0.5312, 1.0, 0.5312, 1.0, 0.5, 1.0, 0.7812, 1.0, 0.8125, 1.0, 0.8125, 1.0, 0.7812, 1.0, 0.7812, 1.0, 0.8125, 1.0, 0.8125, 1.0, 0.7812, 1.0, 0.7812, 1.0, 0.8125, 1.0, 0.8125, 1.0, 0.7812, 1.0, 0.7812, 1.0, 0.8125, 1.0, 0.8125, 1.0, 0.7812, 1.0, 0.7812, 1.0, 0.8125, 1.0, 0.8125, 1.0, 0.7812, 1.0, 0.09375, 1.0, 0.125, 1.0, 0.125, 1.0, 0.09375, 1.0, 0.09375, 1.0, 0.125, 1.0, 0.125, 1.0, 0.09375, 1.0, 0.09375, 1.0, 0.125, 1.0, 0.125, 1.0, 0.09375, 1.0, 0.09375, 1.0, 0.125, 1.0, 0.125, 1.0, 0.09375, 1.0, 0.09375, 1.0, 0.125, 1.0, 0.125, 1.0, 0.09375, 1.0, 0.375, 1.0, 0.4062, 1.0, 0.4062, 1.0, 0.375, 1.0, 0.375, 1.0, 0.4062, 1.0, 0.4062, 1.0, 0.375, 1.0, 0.375, 1.0, 0.4062, 1.0, 0.4063, 1.0, 0.375, 1.0, 0.375, 1.0, 0.4063, 1.0, 0.4063, 1.0, 0.375, 1.0, 0.375, 1.0, 0.4063, 1.0, 0.4062, 1.0, 0.375, 1.0, 0.6562, 1.0, 0.6875, 1.0, 0.6875, 1.0, 0.6562, 1.0, 0.6562, 1.0, 0.6875, 1.0, 0.6875, 1.0, 0.6563, 1.0, 0.6563, 1.0, 0.6875, 1.0, 0.6875, 1.0, 0.6563, 1.0, 0.6563, 1.0, 0.6875, 1.0, 0.6875, 1.0, 0.6562, 1.0, 0.6562, 1.0, 0.6875, 1.0, 0.6875, 1.0, 0.6562, 1.0, 0.9375, 1.0, 0.9688, 1.0, 0.9688, 1.0, 0.9375, 1.0, 0.9375, 1.0, 0.9688, 1.0, 0.9688, 1.0, 0.9375, 1.0, 0.9375, 1.0, 0.9688, 1.0, 0.9688, 1.0, 0.9375, 1.0, 0.9375, 1.0, 0.9688, 1.0, 0.9688, 1.0, 0.9375, 1.0, 0.9375, 1.0, 0.9688, 1.0, 0.9688, 1.0, 0.9375, 1.0, 0.25, 1.0, 0.2812, 1.0, 0.2812, 1.0, 0.25, 1.0, 0.25, 1.0, 0.2812, 1.0, 0.2812, 1.0, 0.25, 1.0, 0.25, 1.0, 0.2812, 1.0, 0.2812, 1.0, 0.25, 1.0, 0.25, 1.0, 0.2812, 1.0, 0.2812, 1.0, 0.25, 1.0, 0.25, 1.0, 0.2812, 1.0, 0.2812, 1.0, 0.25, 1.0, 0.5312, 1.0, 0.5625, 1.0, 0.5625, 1.0, 0.5312, 1.0, 0.5312, 1.0, 0.5625, 1.0, 0.5625, 1.0, 0.5312, 1.0, 0.5312, 1.0, 0.5625, 1.0, 0.5625, 1.0, 0.5312, 1.0, 0.5312, 1.0, 0.5625, 1.0, 0.5625, 1.0, 0.5312, 1.0, 0.5312, 1.0, 0.5625, 1.0, 0.5625, 1.0, 0.5312, 1.0, 0.8125, 1.0, 0.8438, 1.0, 0.8438, 1.0, 0.8125, 1.0, 0.8125, 1.0, 0.8438, 1.0, 0.8437, 1.0, 0.8125, 1.0, 0.8125, 1.0, 0.8437, 1.0, 0.8438, 1.0, 0.8125, 1.0, 0.8125, 1.0, 0.8438, 1.0, 0.8438, 1.0, 0.8125, 1.0, 0.8125, 1.0, 0.8438, 1.0, 0.8438, 1.0, 0.8125, 1.0, 0.125, 1.0, 0.1562, 1.0, 0.1562, 1.0, 0.125, 1.0, 0.125, 1.0, 0.1562, 1.0, 0.1562, 1.0, 0.125, 1.0, 0.125, 1.0, 0.1562, 1.0, 0.1562, 1.0, 0.125, 1.0, 0.125, 1.0, 0.1562, 1.0, 0.1562, 1.0, 0.125, 1.0, 0.125, 1.0, 0.1562, 1.0, 0.1562, 1.0, 0.125, 1.0, 0.4062, 1.0, 0.4375, 1.0, 0.4375, 1.0, 0.4062, 1.0, 0.4062, 1.0, 0.4375, 1.0, 0.4375, 1.0, 0.4062, 1.0, 0.4062, 1.0, 0.4375, 1.0, 0.4375, 1.0, 0.4063, 1.0, 0.4063, 1.0, 0.4375, 1.0, 0.4375, 1.0, 0.4063, 1.0, 0.4063, 1.0, 0.4375, 1.0, 0.4375, 1.0, 0.4062, 1.0, 0.6875, 1.0, 0.7188, 1.0, 0.7188, 1.0, 0.6875, 1.0, 0.6875, 1.0, 0.7188, 1.0, 0.7188, 1.0, 0.6875, 1.0, 0.6875, 1.0, 0.7188, 1.0, 0.7188, 1.0, 0.6875, 1.0, 0.6875, 1.0, 0.7188, 1.0, 0.7188, 1.0, 0.6875, 1.0, 0.6875, 1.0, 0.7188, 1.0, 0.7188, 1.0, 0.6875, 1.0, 0.0, 1.0, 0.03125, 1.0, 0.03125, 1.0, 0.0, 1.0, 0.0, 1.0, 0.03125, 1.0, 0.03125, 1.0, 0.0, 1.0, 0.0, 1.0, 0.03125, 1.0, 0.03125, 1.0, 0.0, 1.0, 0.0, 1.0, 0.03125, 1.0, 0.03125, 1.0, 0.0, 1.0, 0.0, 1.0, 0.03125, 1.0, 0.03125, 1.0, 0.0, 1.0, 0.9688, 1.0, 1.0, 1.0, 1.0, 1.0, 0.9688, 1.0, 0.9688, 1.0, 1.0, 1.0, 1.0, 1.0, 0.9688, 1.0, 0.9688, 1.0, 1.0, 1.0, 1.0, 1.0, 0.9688, 1.0, 0.9688, 1.0, 1.0, 1.0, 1.0, 1.0, 0.9688, 1.0, 0.9688, 1.0, 1.0, 1.0, 1.0, 1.0, 0.9688, 1.0, 0.2812, 1.0, 0.3125, 1.0, 0.3125, 1.0, 0.2812, 1.0, 0.2812, 1.0, 0.3125, 1.0, 0.3125, 1.0, 0.2812, 1.0, 0.2812, 1.0, 0.3125, 1.0, 0.3125, 1.0, 0.2812, 1.0, 0.2812, 1.0, 0.3125, 1.0, 0.3125, 1.0, 0.2812, 1.0, 0.2812, 1.0, 0.3125, 1.0, 0.3125, 1.0, 0.2812, 1.0, 0.5625, 1.0, 0.5938, 1.0, 0.5938, 1.0, 0.5625, 1.0, 0.5625, 1.0, 0.5938, 1.0, 0.5938, 1.0, 0.5625, 1.0, 0.5625, 1.0, 0.5938, 1.0, 0.5938, 1.0, 0.5625, 1.0, 0.5625, 1.0, 0.5938, 1.0, 0.5938, 1.0, 0.5625, 1.0, 0.5625, 1.0, 0.5938, 1.0, 0.5938, 1.0, 0.5625, 1.0, 0.8438, 1.0, 0.875, 1.0, 0.875, 1.0, 0.8438, 1.0, 0.8438, 1.0, 0.875, 1.0, 0.875, 1.0, 0.8437, 1.0, 0.8437, 1.0, 0.875, 1.0, 0.875, 1.0, 0.8438, 1.0, 0.8438, 1.0, 0.875, 1.0, 0.875, 1.0, 0.8438, 1.0, 0.8438, 1.0, 0.875, 1.0, 0.875, 1.0, 0.8438, 1.0, 0.1562, 1.0, 0.1875, 1.0, 0.1875, 1.0, 0.1562, 1.0, 0.1562, 1.0, 0.1875, 1.0, 0.1875, 1.0, 0.1562, 1.0, 0.1562, 1.0, 0.1875, 1.0, 0.1875, 1.0, 0.1562, 1.0, 0.1562, 1.0, 0.1875, 1.0, 0.1875, 1.0, 0.1562, 1.0, 0.1562, 1.0, 0.1875, 1.0, 0.1875, 1.0, 0.1562, 1.0, 0.4375, 1.0, 0.4688, 1.0, 0.4688, 1.0, 0.4375, 1.0, 0.4375, 1.0, 0.4688, 1.0, 0.4687, 1.0, 0.4375, 1.0, 0.4375, 1.0, 0.4687, 1.0, 0.4688, 1.0, 0.4375, 1.0, 0.4375, 1.0, 0.4688, 1.0, 0.4688, 1.0, 0.4375, 1.0, 0.4375, 1.0, 0.4688, 1.0, 0.4688, 1.0, 0.4375, 1.0, 0.7188, 1.0, 0.75, 1.0, 0.75, 1.0, 0.7188, 1.0, 0.7188, 1.0, 0.75, 1.0, 0.75, 1.0, 0.7188, 1.0, 0.7188, 1.0, 0.75, 1.0, 0.75, 1.0, 0.7188, 1.0, 0.7188, 1.0, 0.75, 1.0, 0.75, 1.0, 0.7188, 1.0, 0.7188, 1.0, 0.75, 1.0, 0.75, 1.0, 0.7188, 1.0, 0.03125, 1.0, 0.0625, 1.0, 0.0625, 1.0, 0.03125, 1.0, 0.03125, 1.0, 0.0625, 1.0, 0.0625, 1.0, 0.03125, 1.0, 0.03125, 1.0, 0.0625, 1.0, 0.0625, 1.0, 0.03125, 1.0, 0.03125, 1.0, 0.0625, 1.0, 0.0625, 1.0, 0.03125, 1.0, 0.03125, 1.0, 0.0625, 1.0, 0.0625, 1.0, 0.03125, 1.0, 0.3125, 1.0, 0.3438, 1.0, 0.3438, 1.0, 0.3125, 1.0, 0.3125, 1.0, 0.3438, 1.0, 0.3437, 1.0, 0.3125, 1.0, 0.3125, 1.0, 0.3437, 1.0, 0.3437, 1.0, 0.3125, 1.0, 0.3125, 1.0, 0.3437, 1.0, 0.3437, 1.0, 0.3125, 1.0, 0.3125, 1.0, 0.3437, 1.0, 0.3437, 1.0, 0.3125, 1.0, 0.5938, 1.0, 0.625, 1.0, 0.625, 1.0, 0.5938, 1.0, 0.5938, 1.0, 0.625, 1.0, 0.625, 1.0, 0.5938, 1.0, 0.5938, 1.0, 0.625, 1.0, 0.625, 1.0, 0.5938, 1.0, 0.5938, 1.0, 0.625, 1.0, 0.625, 1.0, 0.5938, 1.0, 0.5938, 1.0, 0.625, 1.0, 0.625, 1.0, 0.5938, 1.0, 0.875, 1.0, 0.9062, 1.0, 0.9062, 1.0, 0.875, 1.0, 0.875, 1.0, 0.9062, 1.0, 0.9062, 1.0, 0.875, 1.0, 0.875, 1.0, 0.9062, 1.0, 0.9062, 1.0, 0.875, 1.0, 0.875, 1.0, 0.9062, 1.0, 0.9062, 1.0, 0.875, 1.0, 0.875, 1.0, 0.9062, 1.0, 0.9062, 1.0, 0.875, 1.0, 0.1875, 1.0, 0.2188, 1.0, 0.2188, 1.0, 0.1875, 1.0, 0.1875, 1.0, 0.2188, 1.0, 0.2188, 1.0, 0.1875, 1.0, 0.1875, 1.0, 0.2188, 1.0, 0.2188, 1.0, 0.1875, 1.0, 0.1875, 1.0, 0.2188, 1.0, 0.2188, 1.0, 0.1875, 1.0, 0.1875, 1.0, 0.2188, 1.0, 0.2188, 1.0, 0.1875, 1.0, 0.4688, 1.0, 0.5, 1.0, 0.5, 1.0, 0.4688, 1.0, 0.4688, 1.0, 0.5, 1.0, 0.5, 1.0, 0.4687, 1.0, 0.4687, 1.0, 0.5, 1.0, 0.5, 1.0, 0.4688, 1.0, 0.4688, 1.0, 0.5, 1.0, 0.5, 1.0, 0.4688, 1.0, 0.4688, 1.0, 0.5, 1.0, 0.5, 1.0, 0.4688, 1.0, 0.75, 1.0, 0.7812, 1.0, 0.7812, 1.0, 0.75, 1.0, 0.75, 1.0, 0.7812, 1.0, 0.7812, 1.0, 0.75, 1.0, 0.75, 1.0, 0.7812, 1.0, 0.7812, 1.0, 0.75, 1.0, 0.75, 1.0, 0.7812, 1.0, 0.7812, 1.0, 0.75, 1.0, 0.75, 1.0, 0.7812, 1.0, 0.7812, 1.0, 0.75, 1.0, 0.0625, 1.0, 0.09375, 1.0, 0.09375, 1.0, 0.0625, 1.0, 0.0625, 1.0, 0.09375, 1.0, 0.09375, 1.0, 0.0625, 1.0, 0.0625, 1.0, 0.09375, 1.0, 0.09375, 1.0, 0.0625, 1.0, 0.0625, 1.0, 0.09375, 1.0, 0.09375, 1.0, 0.0625, 1.0, 0.0625, 1.0, 0.09375, 1.0, 0.09375, 1.0, 0.0625, 1.0, 0.3438, 1.0, 0.375, 1.0, 0.375, 1.0, 0.3438, 1.0, 0.3438, 1.0, 0.375, 1.0, 0.375, 1.0, 0.3437, 1.0, 0.3437, 1.0, 0.375, 1.0, 0.375, 1.0, 0.3437, 1.0, 0.3437, 1.0, 0.375, 1.0, 0.375, 1.0, 0.3437, 1.0, 0.3437, 1.0, 0.375, 1.0, 0.375, 1.0, 0.3437, 1.0, 0.625, 1.0, 0.6562, 1.0, 0.6562, 1.0, 0.625, 1.0, 0.625, 1.0, 0.6562, 1.0, 0.6563, 1.0, 0.625, 1.0, 0.625, 1.0, 0.6563, 1.0, 0.6563, 1.0, 0.625, 1.0, 0.625, 1.0, 0.6563, 1.0, 0.6562, 1.0, 0.625, 1.0, 0.625, 1.0, 0.6562, 1.0, 0.6562, 1.0, 0.625, 1.0, 0.9062, 1.0, 0.9375, 1.0, 0.9375, 1.0, 0.9062, 1.0, 0.9062, 1.0, 0.9375, 1.0, 0.9375, 1.0, 0.9062, 1.0, 0.9062, 1.0, 0.9375, 1.0, 0.9375, 1.0, 0.9062, 1.0, 0.9062, 1.0, 0.9375, 1.0, 0.9375, 1.0, 0.9062, 1.0, 0.9062, 1.0, 0.9375, 1.0, 0.9375, 1.0, 0.9062, 1.0])
me_cylinder.update()

# ---- objects
ob_cylinder = bpy.data.objects.new('Cylinder', me_cylinder)

# ---- transforms, parenting, visibility, modifiers, constraints
ob_cylinder.location = (0.0, 0.0, 0.0)

# ---- collection membership
col_collection.objects.link(ob_cylinder)

# ---- scene / render settings (as saved in the file)
scene.frame_start = 1; scene.frame_end = 250; scene.frame_set(1)
scene.render.engine = 'BLENDER_EEVEE_NEXT'
bpy.context.view_layer.update()

# ---- added for rendering (the .blend has no active camera and no usable light): camera, sun
cam_auto = bpy.data.cameras.new('AutoCamera')
cam_auto.lens = 50.0
cam_auto.sensor_width = 36.0
cam_auto.clip_end = 1000.0
ob_auto_camera = bpy.data.objects.new('AutoCamera', cam_auto)
scene.collection.objects.link(ob_auto_camera)
ob_auto_camera.location = (9.24557, -11.0947, 11.9582)
ob_auto_camera.rotation_euler = (1.09748, -7.21219e-08, 0.694738)
scene.camera = ob_auto_camera
light_auto_sun = bpy.data.lights.new('AutoSun', 'SUN')
light_auto_sun.energy = 3.0
light_auto_sun.angle = 0.0523599
ob_auto_sun = bpy.data.objects.new('AutoSun', light_auto_sun)
scene.collection.objects.link(ob_auto_sun)
ob_auto_sun.rotation_euler = (0.872665, 0.174533, 0.523599)
bpy.context.view_layer.update()
